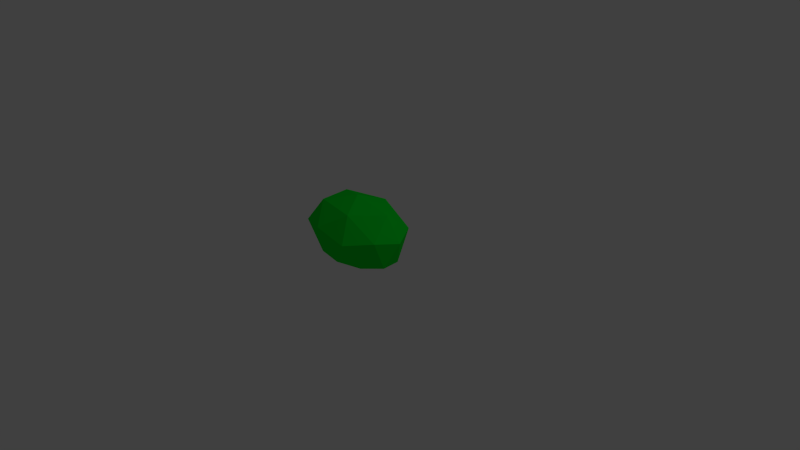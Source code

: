 # Source: bush1.blend  (saved by Blender 2.76.0; exported with 4.5.12 LTS)
import bpy
from mathutils import Matrix  # noqa: F401  (used for matrix-valued properties, if any)

bpy.ops.wm.read_factory_settings(use_empty=True)
scene = bpy.context.scene
scene.name = 'Scene'

# ---- collections
col_collection_1 = bpy.data.collections.new('Collection 1'); scene.collection.children.link(col_collection_1)

# ---- materials (node trees are filled in below, after node groups)
mat_material_001 = bpy.data.materials.new('Material.001')
mat_material_001.alpha_threshold = 0.0
mat_material_001.roughness = 0.5

# ---- material node trees
mat_material_001.use_nodes = True; mat_material_001.node_tree.nodes.clear()
_N = mat_material_001.node_tree.nodes; _L = mat_material_001.node_tree.links
n0 = _N.new('ShaderNodeOutputMaterial'); n0.name = 'Material Output'; n0.location = (300, 300)
n1 = _N.new('ShaderNodeBsdfDiffuse'); n1.name = 'Diffuse BSDF'; n1.location = (10, 300)
n1.inputs[0].default_value = (0.0, 0.8, 0.027, 1.0)
_L.new(n1.outputs[0], n0.inputs[0])
n0.is_active_output = True

# ---- world
world_world = bpy.data.worlds.new('World'); scene.world = world_world
world_world.color = (0.05088, 0.05088, 0.05088)
world_world.use_sun_shadow = False
world_world.sun_shadow_jitter_overblur = 0.0
world_world.cycles.sampling_method = 'MANUAL'
world_world.cycles.sample_map_resolution = 256

# ---- cameras
cam_camera = bpy.data.cameras.new('Camera')
cam_camera.clip_end = 100.0
cam_camera.lens = 35.0
cam_camera.sensor_width = 32.0
cam_camera.sensor_height = 18.0
cam_camera.ortho_scale = 7.314
cam_camera.dof.focus_distance = 0.0

# ---- lights
light_lamp = bpy.data.lights.new('Lamp', 'POINT')
light_lamp.transmission_factor = 0.0
light_lamp.cutoff_distance = 30.0
light_lamp.energy = 100.0
light_lamp.shadow_buffer_clip_start = 1.001
light_lamp.shadow_soft_size = 0.1
light_lamp.shadow_maximum_resolution = 0.006
light_lamp.use_absolute_resolution = True
light_lamp.cycles.use_multiple_importance_sampling = False

# ---- meshes
me_icosphere = bpy.data.meshes.new('Icosphere')
me_icosphere.from_pydata([(0.247, -0.5194, 0.3423), (-0.648, -0.295, 0.3423), (-0.648, 0.2866, 0.3423), (0.2638, 0.5026, 0.3423), (0.7335, 2.688e-09, 0.3454), (0.0, 2.688e-09, 0.7857), (0.5683, -0.1228, -0.01641), (0.5683, 0.1228, -0.01641), (-2.426e-09, -0.3974, -0.01641), (0.3512, -0.3215, -0.01641), (-0.5683, -0.1228, -0.01641), (-0.3512, -0.3215, -0.01641), (-0.3512, 0.3215, -0.01641), (-0.5683, 0.1228, -0.01641), (0.3512, 0.3215, -0.01641), (-2.426e-09, 0.3974, -0.01641), (0.5978, -0.3078, 0.4053), (-0.267, -0.4599, 0.4053), (-0.7653, 2.688e-09, 0.4022), (-0.2629, 0.538, 0.4053), (0.5937, 0.3078, 0.4053), (0.1625, -0.3325, 0.6659), (0.5257, 2.688e-09, 0.6659), (-0.4253, -0.2055, 0.6659), (-0.4253, 0.2055, 0.6659), (0.1625, 0.3325, 0.6659)], [], [(0, 16, 21), (1, 17, 23), (2, 18, 24), (3, 19, 25), (4, 20, 22), (22, 25, 5), (22, 20, 25), (20, 3, 25), (25, 24, 5), (25, 19, 24), (19, 2, 24), (24, 23, 5), (24, 18, 23), (18, 1, 23), (23, 21, 5), (23, 17, 21), (17, 0, 21), (21, 22, 5), (21, 16, 22), (16, 4, 22), (7, 20, 4), (7, 14, 20), (14, 3, 20), (15, 19, 3), (15, 12, 19), (12, 2, 19), (13, 18, 2), (13, 10, 18), (10, 1, 18), (11, 17, 1), (11, 8, 17), (8, 0, 17), (9, 16, 0), (9, 6, 16), (6, 4, 16), (14, 15, 3), (12, 13, 2), (10, 11, 1), (8, 9, 0), (6, 7, 4), (7, 6, 9, 8, 11, 10, 13, 12, 15, 14)])
me_icosphere.materials.append(mat_material_001)
me_icosphere.use_remesh_preserve_volume = False
me_icosphere.use_remesh_preserve_attributes = False
me_icosphere.use_mirror_vertex_groups = False
me_icosphere.update()

# ---- objects
ob_icosphere = bpy.data.objects.new('Icosphere', me_icosphere)
ob_lamp = bpy.data.objects.new('Lamp', light_lamp)
ob_camera = bpy.data.objects.new('Camera', cam_camera)

# ---- transforms, parenting, visibility, modifiers, constraints
ob_icosphere.location = (-0.2165, -0.05397, 0.0)
ob_icosphere.rotation_euler = (0.0, -0.0, 0.0497)
ob_icosphere.lineart.crease_threshold = 0.0
ob_lamp.location = (4.076, 1.005, 5.904)
ob_lamp.rotation_euler = (0.6503, 0.05522, 1.866)
ob_lamp.lock_rotations_4d = False
ob_lamp.empty_display_type = 'ARROWS'
ob_lamp.color = (0.0, 0.0, 0.0, 0.0)
ob_lamp.lineart.crease_threshold = 0.0
ob_camera.location = (7.481, -6.508, 5.344)
ob_camera.rotation_euler = (1.109, 0.01082, 0.8149)
ob_camera.lock_rotations_4d = False
ob_camera.empty_display_type = 'ARROWS'
ob_camera.color = (0.0, 0.0, 0.0, 0.0)
ob_camera.display_type = 'WIRE'
ob_camera.lineart.crease_threshold = 0.0

# ---- collection membership
col_collection_1.objects.link(ob_icosphere)
col_collection_1.objects.link(ob_lamp)
col_collection_1.objects.link(ob_camera)

# ---- scene / render settings (as saved in the file)
scene.camera = ob_camera
scene.frame_start = 1; scene.frame_end = 250; scene.frame_set(1)
scene.render.engine = 'CYCLES'
scene.render.resolution_percentage = 50
scene.render.dither_intensity = 0.0
scene.cycles.use_denoising = False
scene.cycles.samples = 10
scene.cycles.sampling_pattern = 'TABULATED_SOBOL'
scene.cycles.light_sampling_threshold = 0.0
scene.cycles.use_adaptive_sampling = False
scene.cycles.use_light_tree = False
scene.cycles.blur_glossy = 0.0
scene.cycles.pixel_filter_type = 'GAUSSIAN'
scene.cycles.sample_clamp_indirect = 0.0
scene.view_settings.view_transform = 'Standard'
bpy.context.view_layer.update()
